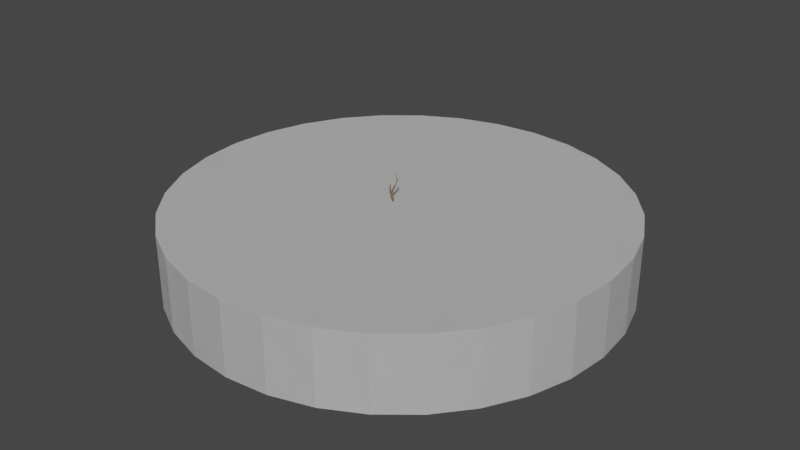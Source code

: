 # Source: WindyValleyLevelChanger.blend  (saved by Blender 5.2.45; exported with 4.5.12 LTS)
import bpy
from mathutils import Matrix  # noqa: F401  (used for matrix-valued properties, if any)

bpy.ops.wm.read_factory_settings(use_empty=True)
scene = bpy.context.scene
scene.name = 'Scene'

# ---- collections
col_mra_ita_nja = bpy.data.collections.new('mra_ita.nja'); scene.collection.children.link(col_mra_ita_nja)

# ---- images (referenced by path relative to the original .blend; pixels are not part of the script)
import os
ASSET_DIR = os.environ.get("B2B_ASSET_DIR", "")  # directory of the original .blend (textures are referenced by path, not embedded)
HERE = os.path.dirname(os.path.abspath(__file__))  # packed textures are extracted next to this script under _unpacked/

def load_image(name, relpath, width, height, colorspace="sRGB"):
    """Load a texture the original file referenced (path relative to the .blend, or extracted next to this script)."""
    p = next((c for c in (os.path.join(HERE, relpath), os.path.join(ASSET_DIR, relpath)) if relpath and os.path.exists(c)), "")
    if p:
        img = bpy.data.images.load(p, check_existing=True)
        img.name = name
    else:  # same state as the original file: an image datablock whose file is absent (Cycles renders it pink)
        img = bpy.data.images.new(name, width, height)
        img.source = "FILE"
        img.filepath = "//" + (relpath or name)
    img.colorspace_settings.name = colorspace
    return img
img_mr_064n_maruta = load_image('mr_064n_maruta', '_unpacked/mr_064n_maruta.6e81c821.png', 64, 64, 'sRGB')
img_mr_064o_maki01 = load_image('mr_064o_maki01', '_unpacked/mr_064o_maki01.575f23d9.png', 64, 64, 'sRGB')
img_mr_032o_miki02 = load_image('mr_032o_miki02', '_unpacked/mr_032o_miki02.c9f3cb7d.png', 32, 32, 'sRGB')
img_mr_064o_miki01 = load_image('mr_064o_miki01', '_unpacked/mr_064o_miki01.1165db44.png', 64, 64, 'sRGB')
img_mr_064o_ha03 = load_image('mr_064o_ha03', '_unpacked/mr_064o_ha03.de4788c3.png', 128, 128, 'sRGB')
img_mr_032n_hac = load_image('mr_032n_hac', '_unpacked/mr_032n_hac.a0373b52.png', 32, 32, 'sRGB')

# ---- materials (node trees are filled in below, after node groups)
mat_mra_ita_nja_sa1mdl_0 = bpy.data.materials.new('mra_ita.nja.sa1mdl_0')
mat_mra_ita_nja_sa1mdl_0.use_transparent_shadow = False
mat_mra_ita_nja_sa1mdl_0.preview_render_type = 'FLAT'
mat_mra_ita_nja_sa1mdl_0.diffuse_color = (0.698, 0.698, 0.698, 1.0)
mat_mra_ita_nja_sa1mdl_0.roughness = 0.9569
mat_mra_ita_nja_sa1mdl_1 = bpy.data.materials.new('mra_ita.nja.sa1mdl_1')
mat_mra_ita_nja_sa1mdl_1.use_transparent_shadow = False
mat_mra_ita_nja_sa1mdl_1.preview_render_type = 'FLAT'
mat_mra_ita_nja_sa1mdl_1.diffuse_color = (0.698, 0.698, 0.698, 1.0)
mat_mra_ita_nja_sa1mdl_1.roughness = 0.9569
mat_mra_ita_nja_sa1mdl_2 = bpy.data.materials.new('mra_ita.nja.sa1mdl_2')
mat_mra_ita_nja_sa1mdl_2.use_transparent_shadow = False
mat_mra_ita_nja_sa1mdl_2.preview_render_type = 'FLAT'
mat_mra_ita_nja_sa1mdl_2.diffuse_color = (0.698, 0.698, 0.698, 1.0)
mat_mra_ita_nja_sa1mdl_2.roughness = 0.9569
mat_mra_o_eda_nja_sa1mdl_0 = bpy.data.materials.new('mra_o_eda.nja.sa1mdl_0')
mat_mra_o_eda_nja_sa1mdl_0.use_transparent_shadow = False
mat_mra_o_eda_nja_sa1mdl_0.preview_render_type = 'FLAT'
mat_mra_o_eda_nja_sa1mdl_0.diffuse_color = (0.698, 0.698, 0.698, 1.0)
mat_mra_o_eda_nja_sa1mdl_0.roughness = 0.9569
mat_mra_o_eda_nja_sa1mdl_1 = bpy.data.materials.new('mra_o_eda.nja.sa1mdl_1')
mat_mra_o_eda_nja_sa1mdl_1.use_transparent_shadow = False
mat_mra_o_eda_nja_sa1mdl_1.preview_render_type = 'FLAT'
mat_mra_o_eda_nja_sa1mdl_1.diffuse_color = (0.698, 0.698, 0.698, 1.0)
mat_mra_o_eda_nja_sa1mdl_1.roughness = 0.9569
mat_mra_o_ha1a_nja_sa1mdl_0 = bpy.data.materials.new('mra_o_ha1a.nja.sa1mdl_0')
mat_mra_o_ha1a_nja_sa1mdl_0.use_transparent_shadow = False
mat_mra_o_ha1a_nja_sa1mdl_0.preview_render_type = 'FLAT'
mat_mra_o_ha1a_nja_sa1mdl_0.diffuse_color = (0.698, 0.698, 0.698, 1.0)
mat_mra_o_ha1a_nja_sa1mdl_0.roughness = 0.9569
mat_mra_o_ha2a_nja_sa1mdl_0 = bpy.data.materials.new('mra_o_ha2a.nja.sa1mdl_0')
mat_mra_o_ha2a_nja_sa1mdl_0.use_transparent_shadow = False
mat_mra_o_ha2a_nja_sa1mdl_0.preview_render_type = 'FLAT'
mat_mra_o_ha2a_nja_sa1mdl_0.diffuse_color = (0.698, 0.698, 0.698, 1.0)
mat_mra_o_ha2a_nja_sa1mdl_0.roughness = 0.9569

# ---- node groups
ng_windyvalleylevelchangernode = bpy.data.node_groups.new('WindyValleyLevelChangerNode', 'GeometryNodeTree')
_s = ng_windyvalleylevelchangernode.interface.new_socket(name='Geometry', in_out='OUTPUT', socket_type='NodeSocketGeometry')
_s = ng_windyvalleylevelchangernode.interface.new_socket(name='Geometry', in_out='INPUT', socket_type='NodeSocketGeometry')
ng_windyvalleylevelchangernode.interface.new_panel('SET Object Properties')
_s = ng_windyvalleylevelchangernode.interface.new_socket(name='BAMS X Rotation', in_out='INPUT', socket_type='NodeSocketInt')
_s = ng_windyvalleylevelchangernode.interface.new_socket(name='BAMS Y Rotation', in_out='INPUT', socket_type='NodeSocketInt')
_s = ng_windyvalleylevelchangernode.interface.new_socket(name='BAMS Z Rotation', in_out='INPUT', socket_type='NodeSocketInt')
_s = ng_windyvalleylevelchangernode.interface.new_socket(name='Scale X Property', in_out='INPUT', socket_type='NodeSocketFloat')
_s = ng_windyvalleylevelchangernode.interface.new_socket(name='Scale Y Property', in_out='INPUT', socket_type='NodeSocketFloat')
_s = ng_windyvalleylevelchangernode.interface.new_socket(name='Scale Z Property', in_out='INPUT', socket_type='NodeSocketFloat')
ng_windyvalleylevelchangernode.interface.new_panel('Geometry Node Info')
ng_windyvalleylevelchangernode.is_modifier = True
# nodes of 'WindyValleyLevelChangerNode' reference scene objects; filled in after objects exist

# ---- material node trees
mat_mra_ita_nja_sa1mdl_0.use_nodes = True; mat_mra_ita_nja_sa1mdl_0.node_tree.nodes.clear()
_N = mat_mra_ita_nja_sa1mdl_0.node_tree.nodes; _L = mat_mra_ita_nja_sa1mdl_0.node_tree.links
n0 = _N.new('ShaderNodeTexImage'); n0.name = 'SAIO Texture'; n0.location = (-40, 319)
n0.label = 'SAIO Texture'
n0.image = img_mr_064n_maruta
n1 = _N.new('ShaderNodeOutputMaterial'); n1.name = 'SAIO Output'; n1.location = (720, 360)
n1.label = 'SAIO Output'
_L.new(n0.outputs[0], n1.inputs[0])
n1.is_active_output = True
mat_mra_ita_nja_sa1mdl_1.use_nodes = True; mat_mra_ita_nja_sa1mdl_1.node_tree.nodes.clear()
_N = mat_mra_ita_nja_sa1mdl_1.node_tree.nodes; _L = mat_mra_ita_nja_sa1mdl_1.node_tree.links
n0 = _N.new('ShaderNodeTexImage'); n0.name = 'SAIO Texture'; n0.location = (-40, 319)
n0.label = 'SAIO Texture'
n0.image = img_mr_064o_maki01
n1 = _N.new('ShaderNodeOutputMaterial'); n1.name = 'SAIO Output'; n1.location = (720, 360)
n1.label = 'SAIO Output'
_L.new(n0.outputs[0], n1.inputs[0])
n1.is_active_output = True
mat_mra_ita_nja_sa1mdl_2.use_nodes = True; mat_mra_ita_nja_sa1mdl_2.node_tree.nodes.clear()
_N = mat_mra_ita_nja_sa1mdl_2.node_tree.nodes; _L = mat_mra_ita_nja_sa1mdl_2.node_tree.links
n0 = _N.new('ShaderNodeTexImage'); n0.name = 'SAIO Texture'; n0.location = (-40, 319)
n0.label = 'SAIO Texture'
n0.image = img_mr_032o_miki02
n1 = _N.new('ShaderNodeOutputMaterial'); n1.name = 'SAIO Output'; n1.location = (720, 360)
n1.label = 'SAIO Output'
_L.new(n0.outputs[0], n1.inputs[0])
n1.is_active_output = True
mat_mra_o_eda_nja_sa1mdl_0.use_nodes = True; mat_mra_o_eda_nja_sa1mdl_0.node_tree.nodes.clear()
_N = mat_mra_o_eda_nja_sa1mdl_0.node_tree.nodes; _L = mat_mra_o_eda_nja_sa1mdl_0.node_tree.links
n0 = _N.new('ShaderNodeTexImage'); n0.name = 'SAIO Texture'; n0.location = (-40, 319)
n0.label = 'SAIO Texture'
n0.image = img_mr_064o_miki01
n1 = _N.new('ShaderNodeOutputMaterial'); n1.name = 'SAIO Output'; n1.location = (720, 360)
n1.label = 'SAIO Output'
_L.new(n0.outputs[0], n1.inputs[0])
n1.is_active_output = True
mat_mra_o_eda_nja_sa1mdl_1.use_nodes = True; mat_mra_o_eda_nja_sa1mdl_1.node_tree.nodes.clear()
_N = mat_mra_o_eda_nja_sa1mdl_1.node_tree.nodes; _L = mat_mra_o_eda_nja_sa1mdl_1.node_tree.links
n0 = _N.new('ShaderNodeTexImage'); n0.name = 'SAIO Texture'; n0.location = (-40, 319)
n0.label = 'SAIO Texture'
n0.image = img_mr_064n_maruta
n1 = _N.new('ShaderNodeOutputMaterial'); n1.name = 'SAIO Output'; n1.location = (720, 360)
n1.label = 'SAIO Output'
_L.new(n0.outputs[0], n1.inputs[0])
n1.is_active_output = True
mat_mra_o_ha1a_nja_sa1mdl_0.use_nodes = True; mat_mra_o_ha1a_nja_sa1mdl_0.node_tree.nodes.clear()
_N = mat_mra_o_ha1a_nja_sa1mdl_0.node_tree.nodes; _L = mat_mra_o_ha1a_nja_sa1mdl_0.node_tree.links
n0 = _N.new('ShaderNodeTexImage'); n0.name = 'SAIO Texture'; n0.location = (-40, 319)
n0.label = 'SAIO Texture'
n0.image = img_mr_064o_ha03
n1 = _N.new('ShaderNodeOutputMaterial'); n1.name = 'SAIO Output'; n1.location = (720, 360)
n1.label = 'SAIO Output'
n2 = _N.new('ShaderNodeMixShader'); n2.name = 'Mix Shader'; n2.location = (351, 251)
n3 = _N.new('ShaderNodeBsdfTransparent'); n3.name = 'Transparent BSDF'; n3.location = (53, 409)
_L.new(n0.outputs[0], n2.inputs[2])
_L.new(n3.outputs[0], n2.inputs[1])
_L.new(n0.outputs[1], n2.inputs[0])
_L.new(n2.outputs[0], n1.inputs[0])
n1.is_active_output = True
mat_mra_o_ha2a_nja_sa1mdl_0.use_nodes = True; mat_mra_o_ha2a_nja_sa1mdl_0.node_tree.nodes.clear()
_N = mat_mra_o_ha2a_nja_sa1mdl_0.node_tree.nodes; _L = mat_mra_o_ha2a_nja_sa1mdl_0.node_tree.links
n0 = _N.new('ShaderNodeTexImage'); n0.name = 'SAIO Texture'; n0.location = (-40, 319)
n0.label = 'SAIO Texture'
n0.image = img_mr_032n_hac
n1 = _N.new('ShaderNodeOutputMaterial'); n1.name = 'SAIO Output'; n1.location = (720, 360)
n1.label = 'SAIO Output'
n2 = _N.new('ShaderNodeMixShader'); n2.name = 'Mix Shader'; n2.location = (333, 284)
n3 = _N.new('ShaderNodeBsdfTransparent'); n3.name = 'Transparent BSDF'; n3.location = (53, 405)
_L.new(n0.outputs[0], n2.inputs[2])
_L.new(n3.outputs[0], n2.inputs[1])
_L.new(n0.outputs[1], n2.inputs[0])
_L.new(n2.outputs[0], n1.inputs[0])
n1.is_active_output = True

# ---- world
world_world = bpy.data.worlds.new('World'); scene.world = world_world
world_world.use_nodes = True; world_world.node_tree.nodes.clear()
_N = world_world.node_tree.nodes; _L = world_world.node_tree.links
n0 = _N.new('ShaderNodeOutputWorld'); n0.name = 'World Output'; n0.location = (300, 300)
n1 = _N.new('ShaderNodeBackground'); n1.name = 'Background'; n1.location = (10, 300)
n1.inputs[0].default_value = (0.05088, 0.05088, 0.05088, 1.0)
_L.new(n1.outputs[0], n0.inputs[0])
n0.is_active_output = True
world_world.color = (0.05088, 0.05088, 0.05088)
world_world.use_sun_shadow = False
world_world.sun_shadow_jitter_overblur = 0.0

# ---- meshes
me_windyvalleylevelchanger = bpy.data.meshes.new('WindyValleyLevelChanger')
me_windyvalleylevelchanger.from_pydata([], [], [])
me_windyvalleylevelchanger.update()
me_cylinder_001 = bpy.data.meshes.new('Cylinder.001')
me_cylinder_001.from_pydata([(0.0, 30.0, -5.0), (0.0, 30.0, 5.0), (5.853, 29.42, -5.0), (5.853, 29.42, 5.0), (11.48, 27.72, -5.0), (11.48, 27.72, 5.0), (16.67, 24.94, -5.0), (16.67, 24.94, 5.0), (21.21, 21.21, -5.0), (21.21, 21.21, 5.0), (24.94, 16.67, -5.0), (24.94, 16.67, 5.0), (27.72, 11.48, -5.0), (27.72, 11.48, 5.0), (29.42, 5.853, -5.0), (29.42, 5.853, 5.0), (30.0, 0.0, -5.0), (30.0, 0.0, 5.0), (29.42, -5.853, -5.0), (29.42, -5.853, 5.0), (27.72, -11.48, -5.0), (27.72, -11.48, 5.0), (24.94, -16.67, -5.0), (24.94, -16.67, 5.0), (21.21, -21.21, -5.0), (21.21, -21.21, 5.0), (16.67, -24.94, -5.0), (16.67, -24.94, 5.0), (11.48, -27.72, -5.0), (11.48, -27.72, 5.0), (5.853, -29.42, -5.0), (5.853, -29.42, 5.0), (0.0, -30.0, -5.0), (0.0, -30.0, 5.0), (-5.853, -29.42, -5.0), (-5.853, -29.42, 5.0), (-11.48, -27.72, -5.0), (-11.48, -27.72, 5.0), (-16.67, -24.94, -5.0), (-16.67, -24.94, 5.0), (-21.21, -21.21, -5.0), (-21.21, -21.21, 5.0), (-24.94, -16.67, -5.0), (-24.94, -16.67, 5.0), (-27.72, -11.48, -5.0), (-27.72, -11.48, 5.0), (-29.42, -5.853, -5.0), (-29.42, -5.853, 5.0), (-30.0, 0.0, -5.0), (-30.0, 0.0, 5.0), (-29.42, 5.853, -5.0), (-29.42, 5.853, 5.0), (-27.72, 11.48, -5.0), (-27.72, 11.48, 5.0), (-24.94, 16.67, -5.0), (-24.94, 16.67, 5.0), (-21.21, 21.21, -5.0), (-21.21, 21.21, 5.0), (-16.67, 24.94, -5.0), (-16.67, 24.94, 5.0), (-11.48, 27.72, -5.0), (-11.48, 27.72, 5.0), (-5.853, 29.42, -5.0), (-5.853, 29.42, 5.0)], [], [(0, 1, 3, 2), (2, 3, 5, 4), (4, 5, 7, 6), (6, 7, 9, 8), (8, 9, 11, 10), (10, 11, 13, 12), (12, 13, 15, 14), (14, 15, 17, 16), (16, 17, 19, 18), (18, 19, 21, 20), (20, 21, 23, 22), (22, 23, 25, 24), (24, 25, 27, 26), (26, 27, 29, 28), (28, 29, 31, 30), (30, 31, 33, 32), (32, 33, 35, 34), (34, 35, 37, 36), (36, 37, 39, 38), (38, 39, 41, 40), (40, 41, 43, 42), (42, 43, 45, 44), (44, 45, 47, 46), (46, 47, 49, 48), (48, 49, 51, 50), (50, 51, 53, 52), (52, 53, 55, 54), (54, 55, 57, 56), (56, 57, 59, 58), (58, 59, 61, 60), (3, 1, 63, 61, 59, 57, 55, 53, 51, 49, 47, 45, 43, 41, 39, 37, 35, 33, 31, 29, 27, 25, 23, 21, 19, 17, 15, 13, 11, 9, 7, 5), (60, 61, 63, 62), (62, 63, 1, 0), (0, 2, 4, 6, 8, 10, 12, 14, 16, 18, 20, 22, 24, 26, 28, 30, 32, 34, 36, 38, 40, 42, 44, 46, 48, 50, 52, 54, 56, 58, 60, 62)])
_uv = me_cylinder_001.uv_layers.new(name='UVMap')
_uv.uv.foreach_set('vector', [1.0, 0.5, 1.0, 1.0, 0.9688, 1.0, 0.9688, 0.5, 0.9688, 0.5, 0.9688, 1.0, 0.9375, 1.0, 0.9375, 0.5, 0.9375, 0.5, 0.9375, 1.0, 0.9062, 1.0, 0.9062, 0.5, 0.9062, 0.5, 0.9062, 1.0, 0.875, 1.0, 0.875, 0.5, 0.875, 0.5, 0.875, 1.0, 0.8438, 1.0, 0.8438, 0.5, 0.8438, 0.5, 0.8438, 1.0, 0.8125, 1.0, 0.8125, 0.5, 0.8125, 0.5, 0.8125, 1.0, 0.7812, 1.0, 0.7812, 0.5, 0.7812, 0.5, 0.7812, 1.0, 0.75, 1.0, 0.75, 0.5, 0.75, 0.5, 0.75, 1.0, 0.7188, 1.0, 0.7188, 0.5, 0.7188, 0.5, 0.7188, 1.0, 0.6875, 1.0, 0.6875, 0.5, 0.6875, 0.5, 0.6875, 1.0, 0.6562, 1.0, 0.6562, 0.5, 0.6562, 0.5, 0.6562, 1.0, 0.625, 1.0, 0.625, 0.5, 0.625, 0.5, 0.625, 1.0, 0.5938, 1.0, 0.5938, 0.5, 0.5938, 0.5, 0.5938, 1.0, 0.5625, 1.0, 0.5625, 0.5, 0.5625, 0.5, 0.5625, 1.0, 0.5312, 1.0, 0.5312, 0.5, 0.5312, 0.5, 0.5312, 1.0, 0.5, 1.0, 0.5, 0.5, 0.5, 0.5, 0.5, 1.0, 0.4688, 1.0, 0.4688, 0.5, 0.4688, 0.5, 0.4688, 1.0, 0.4375, 1.0, 0.4375, 0.5, 0.4375, 0.5, 0.4375, 1.0, 0.4062, 1.0, 0.4062, 0.5, 0.4062, 0.5, 0.4062, 1.0, 0.375, 1.0, 0.375, 0.5, 0.375, 0.5, 0.375, 1.0, 0.3438, 1.0, 0.3438, 0.5, 0.3438, 0.5, 0.3438, 1.0, 0.3125, 1.0, 0.3125, 0.5, 0.3125, 0.5, 0.3125, 1.0, 0.2812, 1.0, 0.2812, 0.5, 0.2812, 0.5, 0.2812, 1.0, 0.25, 1.0, 0.25, 0.5, 0.25, 0.5, 0.25, 1.0, 0.2188, 1.0, 0.2188, 0.5, 0.2188, 0.5, 0.2188, 1.0, 0.1875, 1.0, 0.1875, 0.5, 0.1875, 0.5, 0.1875, 1.0, 0.1562, 1.0, 0.1562, 0.5, 0.1562, 0.5, 0.1562, 1.0, 0.125, 1.0, 0.125, 0.5, 0.125, 0.5, 0.125, 1.0, 0.09375, 1.0, 0.09375, 0.5, 0.09375, 0.5, 0.09375, 1.0, 0.0625, 1.0, 0.0625, 0.5, 0.2968, 0.4854, 0.25, 0.49, 0.2032, 0.4854, 0.1582, 0.4717, 0.1167, 0.4496, 0.08029, 0.4197, 0.05045, 0.3833, 0.02827, 0.3418, 0.01461, 0.2968, 0.01, 0.25, 0.01461, 0.2032, 0.02827, 0.1582, 0.05045, 0.1167, 0.08029, 0.08029, 0.1167, 0.05045, 0.1582, 0.02827, 0.2032, 0.01461, 0.25, 0.01, 0.2968, 0.01461, 0.3418, 0.02827, 0.3833, 0.05045, 0.4197, 0.08029, 0.4496, 0.1167, 0.4717, 0.1582, 0.4854, 0.2032, 0.49, 0.25, 0.4854, 0.2968, 0.4717, 0.3418, 0.4496, 0.3833, 0.4197, 0.4197, 0.3833, 0.4496, 0.3418, 0.4717, 0.0625, 0.5, 0.0625, 1.0, 0.03125, 1.0, 0.03125, 0.5, 0.03125, 0.5, 0.03125, 1.0, 0.0, 1.0, 0.0, 0.5, 0.75, 0.49, 0.7968, 0.4854, 0.8418, 0.4717, 0.8833, 0.4496, 0.9197, 0.4197, 0.9496, 0.3833, 0.9717, 0.3418, 0.9854, 0.2968, 0.99, 0.25, 0.9854, 0.2032, 0.9717, 0.1582, 0.9496, 0.1167, 0.9197, 0.08029, 0.8833, 0.05045, 0.8418, 0.02827, 0.7968, 0.01461, 0.75, 0.01, 0.7032, 0.01461, 0.6582, 0.02827, 0.6167, 0.05045, 0.5803, 0.08029, 0.5504, 0.1167, 0.5283, 0.1582, 0.5146, 0.2032, 0.51, 0.25, 0.5146, 0.2968, 0.5283, 0.3418, 0.5504, 0.3833, 0.5803, 0.4197, 0.6167, 0.4496, 0.6582, 0.4717, 0.7032, 0.4854])
me_cylinder_001.update()
me_attach_0008e7b0 = bpy.data.meshes.new('attach_0008E7B0')
me_attach_0008e7b0.from_pydata([(3.285, -1.023, -0.5386), (-3.285, 0.651, -0.5386), (-3.07, -1.023, 0.5386), (-3.285, -1.023, -0.5386), (3.07, -1.023, 0.5386), (3.285, 1.023, -0.5386)], [], [(1, 3, 2), (5, 4, 0), (0, 3, 5), (5, 3, 1), (2, 4, 1), (1, 4, 5), (0, 4, 3), (3, 4, 2)])
me_attach_0008e7b0.polygons.foreach_set('use_smooth', [True] * 8)
me_attach_0008e7b0.polygons.foreach_set('material_index', [0, 0, 1, 1, 1, 1, 2, 2])
_uv = me_attach_0008e7b0.uv_layers.new(name='UV')
_uv.uv.foreach_set('vector', [0.7255, 0.1804, 0.7255, 0.9882, 0.2549, 0.9882, 0.7255, 0.0, 0.2549, 0.9882, 0.7255, 0.9882, 0.9843, 2.0, 0.9843, 0.0, 0.0, 2.0, 0.0, 2.0, 0.9843, 0.0, 0.0, 0.0, 0.9843, 2.0, 0.9843, 0.0, 0.0, 2.0, 0.0, 2.0, 0.9843, 0.0, 0.0, 0.0, 0.9686, 0.0, 0.0, 0.0, 0.9686, 4.0, 0.9686, 4.0, 0.0, 0.0, 0.0, 4.0])
me_attach_0008e7b0.materials.append(mat_mra_ita_nja_sa1mdl_0)
me_attach_0008e7b0.materials.append(mat_mra_ita_nja_sa1mdl_1)
me_attach_0008e7b0.materials.append(mat_mra_ita_nja_sa1mdl_2)
me_attach_0008e7b0.update()
me_attach_0008e7b0.normals_split_custom_set([tuple(v) for v in zip(*[iter([-0.5722, 0.7862, -0.2333, -0.6366, -0.5677, -0.5221, -0.4799, -0.4148, 0.773, 0.4989, 0.8346, -0.2336, 0.4906, -0.4141, 0.7667, 0.6365, -0.5677, -0.5221, 0.6365, -0.5677, -0.5221, -0.6366, -0.5677, -0.5221, 0.4989, 0.8346, -0.2336, 0.4989, 0.8346, -0.2336, -0.6366, -0.5677, -0.5221, -0.5722, 0.7862, -0.2333, -0.4799, -0.4148, 0.773, 0.4906, -0.4141, 0.7667, -0.5722, 0.7862, -0.2333, -0.5722, 0.7862, -0.2333, 0.4906, -0.4141, 0.7667, 0.4989, 0.8346, -0.2336, 0.6365, -0.5677, -0.5221, 0.4906, -0.4141, 0.7667, -0.6366, -0.5677, -0.5221, -0.6366, -0.5677, -0.5221, 0.4906, -0.4141, 0.7667, -0.4799, -0.4148, 0.773])] * 3)])
me_attach_0008eafc = bpy.data.meshes.new('attach_0008EAFC')
me_attach_0008eafc.from_pydata([(-0.9669, -0.8836, 2.826), (-0.9996, -0.2027, 1.4), (-1.126, -0.5735, 2.826), (-1.173, -0.2918, 1.4), (-1.148, -0.08884, 1.604), (-0.7791, -0.7873, 2.826), (-1.006, -0.7033, 4.19), (-1.503, 0.26, 0.2), (-0.6079, 0.3395, 3.906), (-1.408, -0.0548, 2.232), (-0.6079, 0.1444, 3.906), (-1.003, 0.26, 0.2), (-1.003, -0.26, 0.0), (-1.098, -0.0548, 2.232), (-1.098, -0.3772, 2.232), (-0.7955, 0.3395, 3.906), (-1.161, 0.428, 5.022)], [], [(0, 5, 6), (0, 6, 2), (2, 6, 5), (2, 5, 1), (1, 5, 0), (1, 0, 3), (3, 0, 2), (3, 2, 4), (4, 2, 1), (12, 11, 14), (14, 11, 13), (10, 15, 9), (10, 9, 14), (14, 9, 7), (14, 7, 12), (14, 13, 10), (10, 13, 8), (10, 8, 16), (10, 16, 15), (15, 16, 8), (15, 8, 9), (9, 8, 13), (9, 13, 7), (7, 13, 11), (11, 12, 7)])
me_attach_0008eafc.polygons.foreach_set('use_smooth', [True] * 25)
me_attach_0008eafc.polygons.foreach_set('material_index', [0, 0, 0, 0, 0, 0, 0, 0, 0, 0, 0, 0, 0, 0, 0, 0, 0, 0, 0, 0, 0, 0, 0, 0, 1])
_uv = me_attach_0008eafc.uv_layers.new(name='UV')
_uv.uv.foreach_set('vector', [-0.4039, 0.5569, -0.302, 0.5569, -0.4157, 0.8235, -0.4039, 0.5569, -0.4157, 0.8235, -0.5137, 0.5569, -0.5137, 0.5569, -0.4157, 0.8235, -0.302, 0.5569, -0.5137, 0.5569, -0.302, 0.5569, 0.1451, 0.2745, 0.1451, 0.2745, -0.302, 0.5569, -0.4039, 0.5569, 0.1451, 0.2745, -0.4039, 0.5569, -0.7922, 0.2745, -0.7922, 0.2745, -0.4039, 0.5569, -0.5137, 0.5569, -0.7922, 0.2745, -0.5137, 0.5569, -1.263, 0.3176, -1.263, 0.3176, -0.5137, 0.5569, 0.1451, 0.2745, -0.1216, 0.0, 0.4784, 0.03922, -0.5373, 0.4392, -0.5373, 0.4392, 0.4784, 0.03922, 0.5882, 0.4392, 0.2314, 0.7686, 0.3765, 0.7686, -1.098, 0.4392, 0.2314, 0.7686, -1.098, 0.4392, -0.5373, 0.4392, -0.5373, 0.4392, -1.098, 0.4392, 0.749, 0.03922, -0.5373, 0.4392, 0.749, 0.03922, -0.1216, 0.0, -0.5373, 0.4392, -1.376, 0.4392, 0.2314, 0.7686, 0.2314, 0.7686, -1.376, 0.4392, 0.298, 0.7686, -1.733, 0.7686, -1.667, 0.7686, -1.4, 0.9882, -1.733, 0.7686, -1.4, 0.9882, -1.588, 0.7686, -1.588, 0.7686, -1.4, 0.9882, -1.667, 0.7686, -1.588, 0.7686, -1.667, 0.7686, -1.098, 0.4392, -1.098, 0.4392, -1.667, 0.7686, -1.376, 0.4392, -1.098, 0.4392, -1.376, 0.4392, -1.216, 0.03922, -1.216, 0.03922, -1.376, 0.4392, -1.486, 0.03922, 0.6863, 0.2745, 0.6863, 0.7137, 0.2941, 0.2745])
me_attach_0008eafc.materials.append(mat_mra_o_eda_nja_sa1mdl_0)
me_attach_0008eafc.materials.append(mat_mra_o_eda_nja_sa1mdl_1)
me_attach_0008eafc.update()
me_attach_0008eafc.normals_split_custom_set([tuple(v) for v in zip(*[iter([-0.2877, -0.9538, -0.08605, 0.9894, -0.144, -0.02009, -0.03508, 0.03287, 0.9988, -0.2877, -0.9538, -0.08605, -0.03508, 0.03287, 0.9988, -0.665, 0.6846, 0.2986, -0.665, 0.6846, 0.2986, -0.03508, 0.03287, 0.9988, 0.9894, -0.144, -0.02009, -0.665, 0.6846, 0.2986, 0.9894, -0.144, -0.02009, 0.9365, -0.2646, -0.2302, 0.9365, -0.2646, -0.2302, 0.9894, -0.144, -0.02009, -0.2877, -0.9538, -0.08605, 0.9365, -0.2646, -0.2302, -0.2877, -0.9538, -0.08605, -0.2479, -0.907, -0.3405, -0.2479, -0.907, -0.3405, -0.2877, -0.9538, -0.08605, -0.665, 0.6846, 0.2986, -0.2479, -0.907, -0.3405, -0.665, 0.6846, 0.2986, -0.5212, 0.7489, 0.4093, -0.5212, 0.7489, 0.4093, -0.665, 0.6846, 0.2986, 0.9365, -0.2646, -0.2302, 0.3068, -0.6421, -0.7025, 0.6038, 0.695, -0.3904, 0.2729, -0.9573, 0.09555, 0.2729, -0.9573, 0.09555, 0.6038, 0.695, -0.3904, 0.7082, 0.695, -0.1239, 0.5365, -0.8111, 0.2329, -0.8543, 0.5108, -0.09583, -0.9427, 0.2786, 0.1834, 0.5365, -0.8111, 0.2329, -0.9427, 0.2786, 0.1834, 0.2729, -0.9573, 0.09555, 0.2729, -0.9573, 0.09555, -0.9427, 0.2786, 0.1834, -0.7981, 0.4145, -0.4373, 0.2729, -0.9573, 0.09555, -0.7981, 0.4145, -0.4373, 0.3068, -0.6421, -0.7025, 0.2729, -0.9573, 0.09555, 0.7082, 0.695, -0.1239, 0.5365, -0.8111, 0.2329, 0.5365, -0.8111, 0.2329, 0.7082, 0.695, -0.1239, 0.7596, 0.6503, -0.009408, 0.5365, -0.8111, 0.2329, 0.7596, 0.6503, -0.009408, -0.3972, 0.1234, 0.9094, 0.5365, -0.8111, 0.2329, -0.3972, 0.1234, 0.9094, -0.8543, 0.5108, -0.09583, -0.8543, 0.5108, -0.09583, -0.3972, 0.1234, 0.9094, 0.7596, 0.6503, -0.009408, -0.8543, 0.5108, -0.09583, 0.7596, 0.6503, -0.009408, -0.9427, 0.2786, 0.1834, -0.9427, 0.2786, 0.1834, 0.7596, 0.6503, -0.009408, 0.7082, 0.695, -0.1239, -0.9427, 0.2786, 0.1834, 0.7082, 0.695, -0.1239, -0.7981, 0.4145, -0.4373, -0.7981, 0.4145, -0.4373, 0.7082, 0.695, -0.1239, 0.6038, 0.695, -0.3904, 0.6038, 0.695, -0.3904, 0.3068, -0.6421, -0.7025, -0.7981, 0.4145, -0.4373])] * 3)])
me_attach_0008ec08 = bpy.data.meshes.new('attach_0008EC08')
me_attach_0008ec08.from_pydata([(-1.5, 1.5, -0.008), (1.5, 1.5, -0.008), (-1.5, -1.5, -0.008), (1.5, -1.5, -0.008)], [], [(2, 3, 0), (0, 3, 1)])
me_attach_0008ec08.polygons.foreach_set('use_smooth', [True] * 2)
_uv = me_attach_0008ec08.uv_layers.new(name='UV')
_uv.uv.foreach_set('vector', [0.0, 0.9961, 0.9922, 0.9961, 0.0, 0.0, 0.0, 0.0, 0.9922, 0.9961, 0.9922, 0.0])
me_attach_0008ec08.materials.append(mat_mra_o_ha1a_nja_sa1mdl_0)
me_attach_0008ec08.update()
me_attach_0008ec08.normals_split_custom_set([tuple(v) for v in zip(*[iter([-2.088e-12, 4.777e-05, -1.0, -4.777e-05, -2.088e-12, -1.0, 4.777e-05, 2.088e-12, -1.0, 4.777e-05, 2.088e-12, -1.0, -4.777e-05, -2.088e-12, -1.0, 2.088e-12, -4.777e-05, -1.0])] * 3)])
me_attach_0008ed14 = bpy.data.meshes.new('attach_0008ED14')
me_attach_0008ed14.from_pydata([(-0.435, 0.00232, -0.435), (0.435, 0.00232, -0.435), (-0.435, 0.00232, 0.435), (0.435, 0.00232, 0.435)], [], [(2, 3, 0), (0, 3, 1)])
me_attach_0008ed14.polygons.foreach_set('use_smooth', [True] * 2)
_uv = me_attach_0008ed14.uv_layers.new(name='UV')
_uv.uv.foreach_set('vector', [0.0, 0.9725, 0.9686, 0.9725, 0.0, 0.0, 0.0, 0.0, 0.9686, 0.9725, 0.9686, 0.0])
me_attach_0008ed14.materials.append(mat_mra_o_ha2a_nja_sa1mdl_0)
me_attach_0008ed14.update()
me_attach_0008ed14.normals_split_custom_set([tuple(v) for v in zip(*[iter([0.0, 1.0, 0.0, 0.0, 1.0, 0.0, 0.0, 1.0, 0.0, 0.0, 1.0, 0.0, 0.0, 1.0, 0.0, 0.0, 1.0, 0.0])] * 3)])

# ---- objects
ob_windyvalleylevelchanger = bpy.data.objects.new('WindyValleyLevelChanger', me_windyvalleylevelchanger)
ob_cylinder_001 = bpy.data.objects.new('Cylinder.001', me_cylinder_001)
ob_object_0008e7dc = bpy.data.objects.new('object_0008E7DC', me_attach_0008e7b0)
ob_object_0008eb28 = bpy.data.objects.new('object_0008EB28', me_attach_0008eafc)
ob_object_0008ec34 = bpy.data.objects.new('object_0008EC34', me_attach_0008ec08)
ob_object_0008ed40 = bpy.data.objects.new('object_0008ED40', me_attach_0008ed14)
_N = ng_windyvalleylevelchangernode.nodes; _L = ng_windyvalleylevelchangernode.links
n0 = _N.new('NodeGroupOutput'); n0.name = 'Group Output'; n0.location = (400, -260)
n0.hide = True
n1 = _N.new('GeometryNodeObjectInfo'); n1.name = 'Object Info'; n1.location = (177, -260)
n1.hide = True
n1.inputs[0].default_value = ob_cylinder_001
n1.inputs[1].default_value = True
_L.new(n1.outputs[4], n0.inputs[0])
n0.is_active_output = True

# ---- transforms, parenting, visibility, modifiers, constraints
ob_windyvalleylevelchanger.location = (0.0, 0.0, 0.0)
_m = ob_windyvalleylevelchanger.modifiers.new('GeometryNodes', 'NODES')
_m.node_group = ng_windyvalleylevelchangernode
ob_cylinder_001.location = (0.0, 0.0, 0.0)
ob_cylinder_001.display_type = 'WIRE'
ob_object_0008e7dc.location = (0.0, -0.0, -4.0)
ob_object_0008e7dc.empty_display_type = 'ARROWS'
ob_object_0008eb28.location = (0.0, -0.0, 4.0)
ob_object_0008eb28.empty_display_type = 'ARROWS'
ob_object_0008ec34.location = (0.0, -0.0, 0.0)
ob_object_0008ec34.empty_display_type = 'ARROWS'
ob_object_0008ed40.location = (0.0, -0.0, 3.0)
ob_object_0008ed40.empty_display_type = 'ARROWS'

# ---- collection membership
scene.collection.objects.link(ob_windyvalleylevelchanger)
scene.collection.objects.link(ob_cylinder_001)
col_mra_ita_nja.objects.link(ob_object_0008e7dc)
col_mra_ita_nja.objects.link(ob_object_0008eb28)
col_mra_ita_nja.objects.link(ob_object_0008ec34)
col_mra_ita_nja.objects.link(ob_object_0008ed40)

# ---- scene / render settings (as saved in the file)
scene.frame_start = 1; scene.frame_end = 250; scene.frame_set(1)
scene.render.engine = 'BLENDER_EEVEE_NEXT'
scene.render.bake_bias = 0.0
scene.render.bake_samples = 0
scene.eevee.fast_gi_thickness_far = 0.0
scene.view_settings.view_transform = 'Filmic'
bpy.context.view_layer.update()

# ---- added for rendering (the .blend has no active camera and no usable light): camera, sun
cam_auto = bpy.data.cameras.new('AutoCamera')
cam_auto.lens = 50.0
cam_auto.sensor_width = 36.0
cam_auto.clip_end = 1396.49
ob_auto_camera = bpy.data.objects.new('AutoCamera', cam_auto)
scene.collection.objects.link(ob_auto_camera)
ob_auto_camera.location = (79.5726, -95.4872, 65.6691)
ob_auto_camera.rotation_euler = (1.09748, -7.21219e-08, 0.694738)
scene.camera = ob_auto_camera
light_auto_sun = bpy.data.lights.new('AutoSun', 'SUN')
light_auto_sun.energy = 3.0
light_auto_sun.angle = 0.0523599
ob_auto_sun = bpy.data.objects.new('AutoSun', light_auto_sun)
scene.collection.objects.link(ob_auto_sun)
ob_auto_sun.rotation_euler = (0.872665, 0.174533, 0.523599)
bpy.context.view_layer.update()
